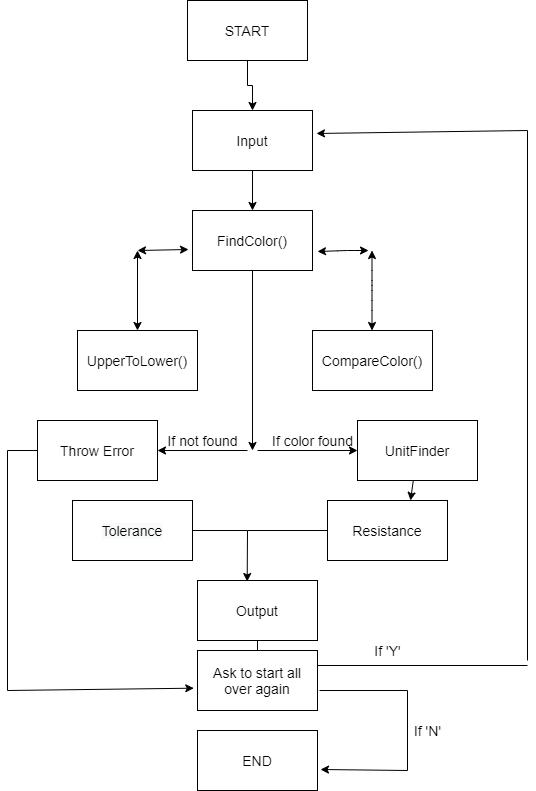

The diagram above was exported from draw.io. Its source (the exported page's mxGraphModel, read from the mxfile embedded in the PNG):
<mxGraphModel dx="1323" dy="626" grid="1" gridSize="10" guides="1" tooltips="1" connect="1" arrows="1" fold="1" page="1" pageScale="1" pageWidth="1169" pageHeight="827" background="#ffffff" math="0" shadow="0">
  <root>
    <mxCell id="0" />
    <mxCell id="1" parent="0" />
    <mxCell id="T-u-IiRkaURQX3whS61b-72" style="edgeStyle=orthogonalEdgeStyle;rounded=0;orthogonalLoop=1;jettySize=auto;html=1;entryX=0.5;entryY=0;entryDx=0;entryDy=0;fontSize=14;" edge="1" parent="1" source="T-u-IiRkaURQX3whS61b-56" target="T-u-IiRkaURQX3whS61b-57">
      <mxGeometry relative="1" as="geometry" />
    </mxCell>
    <mxCell id="T-u-IiRkaURQX3whS61b-56" value="START" style="rounded=0;whiteSpace=wrap;html=1;fontSize=14;" vertex="1" parent="1">
      <mxGeometry x="460" y="30" width="120" height="60" as="geometry" />
    </mxCell>
    <mxCell id="T-u-IiRkaURQX3whS61b-73" style="edgeStyle=orthogonalEdgeStyle;rounded=0;orthogonalLoop=1;jettySize=auto;html=1;exitX=0.5;exitY=1;exitDx=0;exitDy=0;entryX=0.5;entryY=0;entryDx=0;entryDy=0;fontSize=14;" edge="1" parent="1" source="T-u-IiRkaURQX3whS61b-57" target="T-u-IiRkaURQX3whS61b-67">
      <mxGeometry relative="1" as="geometry" />
    </mxCell>
    <mxCell id="T-u-IiRkaURQX3whS61b-57" value="Input" style="rounded=0;whiteSpace=wrap;html=1;fontSize=14;" vertex="1" parent="1">
      <mxGeometry x="465" y="140" width="120" height="60" as="geometry" />
    </mxCell>
    <mxCell id="T-u-IiRkaURQX3whS61b-58" value="Resistance" style="rounded=0;whiteSpace=wrap;html=1;fontSize=14;" vertex="1" parent="1">
      <mxGeometry x="600" y="530" width="120" height="60" as="geometry" />
    </mxCell>
    <mxCell id="T-u-IiRkaURQX3whS61b-59" value="UpperToLower()" style="rounded=0;whiteSpace=wrap;html=1;fontSize=14;" vertex="1" parent="1">
      <mxGeometry x="350" y="360" width="120" height="60" as="geometry" />
    </mxCell>
    <mxCell id="T-u-IiRkaURQX3whS61b-60" value="Ask to start all over again" style="rounded=0;whiteSpace=wrap;html=1;fontSize=14;" vertex="1" parent="1">
      <mxGeometry x="470" y="680" width="120" height="60" as="geometry" />
    </mxCell>
    <mxCell id="T-u-IiRkaURQX3whS61b-61" value="END" style="rounded=0;whiteSpace=wrap;html=1;fontSize=14;" vertex="1" parent="1">
      <mxGeometry x="470" y="760" width="120" height="60" as="geometry" />
    </mxCell>
    <mxCell id="T-u-IiRkaURQX3whS61b-62" value="UnitFinder" style="rounded=0;whiteSpace=wrap;html=1;fontSize=14;" vertex="1" parent="1">
      <mxGeometry x="630" y="450" width="120" height="60" as="geometry" />
    </mxCell>
    <mxCell id="T-u-IiRkaURQX3whS61b-63" value="Throw Error" style="rounded=0;whiteSpace=wrap;html=1;fontSize=14;" vertex="1" parent="1">
      <mxGeometry x="310" y="450" width="120" height="60" as="geometry" />
    </mxCell>
    <mxCell id="T-u-IiRkaURQX3whS61b-64" value="CompareColor()" style="rounded=0;whiteSpace=wrap;html=1;fontSize=14;" vertex="1" parent="1">
      <mxGeometry x="585" y="360" width="120" height="60" as="geometry" />
    </mxCell>
    <mxCell id="T-u-IiRkaURQX3whS61b-65" value="&#10;&#10;&lt;span style=&quot;color: rgb(0, 0, 0); font-family: helvetica; font-size: 14px; font-style: normal; font-weight: 400; letter-spacing: normal; text-align: center; text-indent: 0px; text-transform: none; word-spacing: 0px; background-color: rgb(248, 249, 250); display: inline; float: none;&quot;&gt;Tolerance&lt;/span&gt;&#10;&#10;" style="rounded=0;whiteSpace=wrap;html=1;fontSize=14;" vertex="1" parent="1">
      <mxGeometry x="345" y="530" width="120" height="60" as="geometry" />
    </mxCell>
    <mxCell id="T-u-IiRkaURQX3whS61b-66" value="Output" style="rounded=0;whiteSpace=wrap;html=1;fontSize=14;" vertex="1" parent="1">
      <mxGeometry x="470" y="610" width="120" height="60" as="geometry" />
    </mxCell>
    <mxCell id="T-u-IiRkaURQX3whS61b-79" style="edgeStyle=orthogonalEdgeStyle;rounded=0;orthogonalLoop=1;jettySize=auto;html=1;fontSize=14;" edge="1" parent="1" source="T-u-IiRkaURQX3whS61b-67">
      <mxGeometry relative="1" as="geometry">
        <mxPoint x="525" y="480" as="targetPoint" />
      </mxGeometry>
    </mxCell>
    <mxCell id="T-u-IiRkaURQX3whS61b-67" value="FindColor()" style="rounded=0;whiteSpace=wrap;html=1;fontSize=14;" vertex="1" parent="1">
      <mxGeometry x="465" y="240" width="120" height="60" as="geometry" />
    </mxCell>
    <mxCell id="T-u-IiRkaURQX3whS61b-75" value="" style="endArrow=classic;startArrow=classic;html=1;exitX=0.5;exitY=0;exitDx=0;exitDy=0;" edge="1" parent="1" source="T-u-IiRkaURQX3whS61b-59">
      <mxGeometry width="50" height="50" relative="1" as="geometry">
        <mxPoint x="390" y="350" as="sourcePoint" />
        <mxPoint x="410" y="280" as="targetPoint" />
      </mxGeometry>
    </mxCell>
    <mxCell id="T-u-IiRkaURQX3whS61b-76" value="" style="endArrow=classic;startArrow=classic;html=1;entryX=-0.033;entryY=0.65;entryDx=0;entryDy=0;entryPerimeter=0;" edge="1" parent="1" target="T-u-IiRkaURQX3whS61b-67">
      <mxGeometry width="50" height="50" relative="1" as="geometry">
        <mxPoint x="410" y="280" as="sourcePoint" />
        <mxPoint x="690" y="290" as="targetPoint" />
      </mxGeometry>
    </mxCell>
    <mxCell id="T-u-IiRkaURQX3whS61b-77" value="" style="endArrow=classic;startArrow=classic;html=1;exitX=0.5;exitY=0;exitDx=0;exitDy=0;fontSize=14;" edge="1" parent="1">
      <mxGeometry width="50" height="50" relative="1" as="geometry">
        <mxPoint x="644.5" y="360" as="sourcePoint" />
        <mxPoint x="644.5" y="280" as="targetPoint" />
        <Array as="points">
          <mxPoint x="644.5" y="330" />
          <mxPoint x="644.5" y="310" />
        </Array>
      </mxGeometry>
    </mxCell>
    <mxCell id="T-u-IiRkaURQX3whS61b-78" value="" style="endArrow=classic;startArrow=classic;html=1;entryX=-0.033;entryY=0.65;entryDx=0;entryDy=0;entryPerimeter=0;fontSize=14;" edge="1" parent="1">
      <mxGeometry width="50" height="50" relative="1" as="geometry">
        <mxPoint x="590" y="281" as="sourcePoint" />
        <mxPoint x="641.04" y="280" as="targetPoint" />
        <Array as="points">
          <mxPoint x="620" y="280" />
        </Array>
      </mxGeometry>
    </mxCell>
    <mxCell id="T-u-IiRkaURQX3whS61b-80" value="" style="endArrow=classic;html=1;entryX=1;entryY=0.5;entryDx=0;entryDy=0;fontSize=14;" edge="1" parent="1" target="T-u-IiRkaURQX3whS61b-63">
      <mxGeometry width="50" height="50" relative="1" as="geometry">
        <mxPoint x="520" y="480" as="sourcePoint" />
        <mxPoint x="690" y="410" as="targetPoint" />
      </mxGeometry>
    </mxCell>
    <mxCell id="T-u-IiRkaURQX3whS61b-81" value="" style="endArrow=classic;html=1;entryX=0;entryY=0.5;entryDx=0;entryDy=0;fontSize=14;" edge="1" parent="1" target="T-u-IiRkaURQX3whS61b-62">
      <mxGeometry width="50" height="50" relative="1" as="geometry">
        <mxPoint x="530" y="480" as="sourcePoint" />
        <mxPoint x="590" y="520" as="targetPoint" />
      </mxGeometry>
    </mxCell>
    <mxCell id="T-u-IiRkaURQX3whS61b-82" value="If not found" style="text;html=1;align=center;verticalAlign=middle;resizable=0;points=[];autosize=1;strokeColor=none;fontSize=14;" vertex="1" parent="1">
      <mxGeometry x="430" y="460" width="90" height="20" as="geometry" />
    </mxCell>
    <mxCell id="T-u-IiRkaURQX3whS61b-84" value="If color found" style="text;html=1;align=center;verticalAlign=middle;resizable=0;points=[];autosize=1;strokeColor=none;fontSize=14;" vertex="1" parent="1">
      <mxGeometry x="535" y="460" width="100" height="20" as="geometry" />
    </mxCell>
    <mxCell id="T-u-IiRkaURQX3whS61b-90" value="" style="endArrow=none;html=1;exitX=0;exitY=0.5;exitDx=0;exitDy=0;fontSize=14;" edge="1" parent="1" source="T-u-IiRkaURQX3whS61b-58">
      <mxGeometry width="50" height="50" relative="1" as="geometry">
        <mxPoint x="640" y="500" as="sourcePoint" />
        <mxPoint x="520" y="560" as="targetPoint" />
      </mxGeometry>
    </mxCell>
    <mxCell id="T-u-IiRkaURQX3whS61b-91" value="" style="endArrow=none;html=1;exitX=1;exitY=0.5;exitDx=0;exitDy=0;fontSize=14;" edge="1" parent="1" source="T-u-IiRkaURQX3whS61b-65">
      <mxGeometry width="50" height="50" relative="1" as="geometry">
        <mxPoint x="640" y="500" as="sourcePoint" />
        <mxPoint x="520" y="560" as="targetPoint" />
      </mxGeometry>
    </mxCell>
    <mxCell id="T-u-IiRkaURQX3whS61b-94" value="" style="endArrow=classic;html=1;fontSize=14;" edge="1" parent="1" source="T-u-IiRkaURQX3whS61b-62">
      <mxGeometry width="50" height="50" relative="1" as="geometry">
        <mxPoint x="640" y="640" as="sourcePoint" />
        <mxPoint x="683" y="530" as="targetPoint" />
      </mxGeometry>
    </mxCell>
    <mxCell id="T-u-IiRkaURQX3whS61b-95" value="" style="endArrow=classic;html=1;entryX=0.414;entryY=0.017;entryDx=0;entryDy=0;entryPerimeter=0;fontSize=14;" edge="1" parent="1" target="T-u-IiRkaURQX3whS61b-66">
      <mxGeometry width="50" height="50" relative="1" as="geometry">
        <mxPoint x="520" y="560" as="sourcePoint" />
        <mxPoint x="690" y="590" as="targetPoint" />
      </mxGeometry>
    </mxCell>
    <mxCell id="T-u-IiRkaURQX3whS61b-96" value="" style="endArrow=none;html=1;exitX=0.5;exitY=1;exitDx=0;exitDy=0;entryX=0.5;entryY=0;entryDx=0;entryDy=0;fontSize=14;" edge="1" parent="1" source="T-u-IiRkaURQX3whS61b-66" target="T-u-IiRkaURQX3whS61b-60">
      <mxGeometry width="50" height="50" relative="1" as="geometry">
        <mxPoint x="640" y="640" as="sourcePoint" />
        <mxPoint x="690" y="590" as="targetPoint" />
      </mxGeometry>
    </mxCell>
    <mxCell id="T-u-IiRkaURQX3whS61b-98" value="" style="endArrow=none;html=1;fontSize=14;" edge="1" parent="1">
      <mxGeometry width="50" height="50" relative="1" as="geometry">
        <mxPoint x="592" y="720" as="sourcePoint" />
        <mxPoint x="680" y="720" as="targetPoint" />
      </mxGeometry>
    </mxCell>
    <mxCell id="T-u-IiRkaURQX3whS61b-99" value="" style="endArrow=none;html=1;fontSize=14;" edge="1" parent="1">
      <mxGeometry width="50" height="50" relative="1" as="geometry">
        <mxPoint x="680" y="720" as="sourcePoint" />
        <mxPoint x="680" y="800" as="targetPoint" />
      </mxGeometry>
    </mxCell>
    <mxCell id="T-u-IiRkaURQX3whS61b-100" value="" style="endArrow=classic;html=1;entryX=1.025;entryY=0.65;entryDx=0;entryDy=0;entryPerimeter=0;fontSize=14;" edge="1" parent="1" target="T-u-IiRkaURQX3whS61b-61">
      <mxGeometry width="50" height="50" relative="1" as="geometry">
        <mxPoint x="680" y="800" as="sourcePoint" />
        <mxPoint x="690" y="590" as="targetPoint" />
      </mxGeometry>
    </mxCell>
    <mxCell id="T-u-IiRkaURQX3whS61b-101" value="" style="endArrow=none;html=1;exitX=0;exitY=0.5;exitDx=0;exitDy=0;" edge="1" parent="1" source="T-u-IiRkaURQX3whS61b-63">
      <mxGeometry width="50" height="50" relative="1" as="geometry">
        <mxPoint x="640" y="540" as="sourcePoint" />
        <mxPoint x="280" y="480" as="targetPoint" />
      </mxGeometry>
    </mxCell>
    <mxCell id="T-u-IiRkaURQX3whS61b-102" value="" style="endArrow=none;html=1;" edge="1" parent="1">
      <mxGeometry width="50" height="50" relative="1" as="geometry">
        <mxPoint x="280" y="480" as="sourcePoint" />
        <mxPoint x="280" y="720" as="targetPoint" />
      </mxGeometry>
    </mxCell>
    <mxCell id="T-u-IiRkaURQX3whS61b-103" value="" style="endArrow=classic;html=1;entryX=-0.031;entryY=0.628;entryDx=0;entryDy=0;entryPerimeter=0;" edge="1" parent="1" target="T-u-IiRkaURQX3whS61b-60">
      <mxGeometry width="50" height="50" relative="1" as="geometry">
        <mxPoint x="280" y="720" as="sourcePoint" />
        <mxPoint x="690" y="490" as="targetPoint" />
      </mxGeometry>
    </mxCell>
    <mxCell id="T-u-IiRkaURQX3whS61b-104" value="" style="endArrow=none;html=1;exitX=1;exitY=0.25;exitDx=0;exitDy=0;" edge="1" parent="1" source="T-u-IiRkaURQX3whS61b-60">
      <mxGeometry width="50" height="50" relative="1" as="geometry">
        <mxPoint x="640" y="540" as="sourcePoint" />
        <mxPoint x="800" y="695" as="targetPoint" />
      </mxGeometry>
    </mxCell>
    <mxCell id="T-u-IiRkaURQX3whS61b-105" value="" style="endArrow=none;html=1;" edge="1" parent="1">
      <mxGeometry width="50" height="50" relative="1" as="geometry">
        <mxPoint x="800" y="690" as="sourcePoint" />
        <mxPoint x="800" y="160" as="targetPoint" />
      </mxGeometry>
    </mxCell>
    <mxCell id="T-u-IiRkaURQX3whS61b-106" value="" style="endArrow=classic;html=1;entryX=1.033;entryY=0.383;entryDx=0;entryDy=0;entryPerimeter=0;" edge="1" parent="1" target="T-u-IiRkaURQX3whS61b-57">
      <mxGeometry width="50" height="50" relative="1" as="geometry">
        <mxPoint x="800" y="160" as="sourcePoint" />
        <mxPoint x="690" y="410" as="targetPoint" />
      </mxGeometry>
    </mxCell>
    <mxCell id="T-u-IiRkaURQX3whS61b-107" value="If 'Y'" style="text;html=1;align=center;verticalAlign=middle;resizable=0;points=[];autosize=1;strokeColor=none;fontSize=14;" vertex="1" parent="1">
      <mxGeometry x="640" y="670" width="40" height="20" as="geometry" />
    </mxCell>
    <mxCell id="T-u-IiRkaURQX3whS61b-108" value="If 'N'" style="text;html=1;align=center;verticalAlign=middle;resizable=0;points=[];autosize=1;strokeColor=none;fontSize=14;" vertex="1" parent="1">
      <mxGeometry x="680" y="750" width="40" height="20" as="geometry" />
    </mxCell>
  </root>
</mxGraphModel>